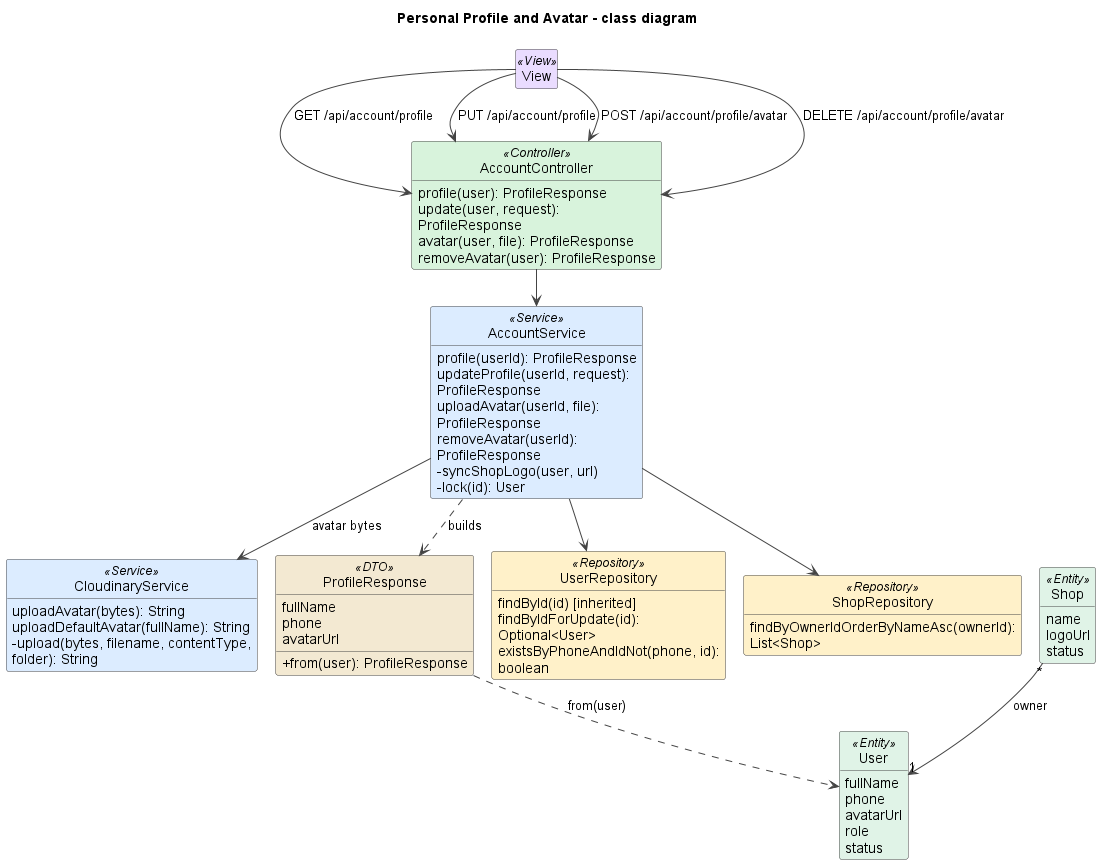

The diagram above was rendered by PlantUML. Its source (embedded in the PNG):
@startuml
!pragma layout smetana
title Personal Profile and Avatar - class diagram
skinparam shadowing false
skinparam defaultFontName Arial
skinparam wrapWidth 240
skinparam ArrowColor #444444
skinparam classAttributeIconSize 0
skinparam nodesep 45
skinparam ranksep 50
skinparam class {
  BackgroundColor #FFFFFF
  BorderColor #444444
  BackgroundColor<<View>> #EADCFF
  BackgroundColor<<Controller>> #D8F3DC
  BackgroundColor<<Service>> #DCECFF
  BackgroundColor<<Repository>> #FFF1C9
  BackgroundColor<<Entity>> #E0F3E7
  BackgroundColor<<DTO>> #F3E9D2
  BackgroundColor<<External>> #FFE0E0
}
hide empty members
hide circle

class View <<View>>
class AccountController <<Controller>> {
  profile(user): ProfileResponse
  update(user, request): ProfileResponse
  avatar(user, file): ProfileResponse
  removeAvatar(user): ProfileResponse
}
class AccountService <<Service>> {
  profile(userId): ProfileResponse
  updateProfile(userId, request): ProfileResponse
  uploadAvatar(userId, file): ProfileResponse
  removeAvatar(userId): ProfileResponse
  -syncShopLogo(user, url)
  -lock(id): User
}
class CloudinaryService <<Service>> {
  uploadAvatar(bytes): String
  uploadDefaultAvatar(fullName): String
  -upload(bytes, filename, contentType, folder): String
}
class ProfileResponse <<DTO>> {
  fullName
  phone
  avatarUrl
  +from(user): ProfileResponse
}
class UserRepository <<Repository>> {
  findById(id) [inherited]
  findByIdForUpdate(id): Optional<User>
  existsByPhoneAndIdNot(phone, id): boolean
}
class ShopRepository <<Repository>> {
  findByOwnerIdOrderByNameAsc(ownerId): List<Shop>
}
class User <<Entity>> {
  fullName
  phone
  avatarUrl
  role
  status
}
class Shop <<Entity>> {
  name
  logoUrl
  status
}

View --> AccountController : GET /api/account/profile
View --> AccountController : PUT /api/account/profile
View --> AccountController : POST /api/account/profile/avatar
View --> AccountController : DELETE /api/account/profile/avatar
AccountController --> AccountService
AccountService --> UserRepository
AccountService --> ShopRepository
AccountService --> CloudinaryService : avatar bytes
AccountService ..> ProfileResponse : builds
ProfileResponse ..> User : from(user)
Shop "*" --> "1" User : owner

@enduml